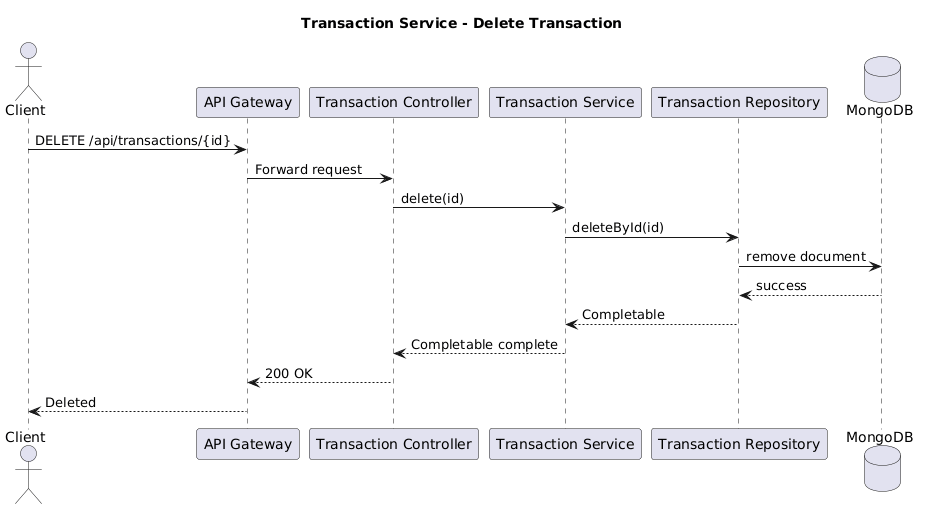

The diagram above was rendered by PlantUML. Its source (embedded in the PNG):
@startuml
title Transaction Service - Delete Transaction

actor Client
participant "API Gateway" as GW
participant "Transaction Controller" as TC
participant "Transaction Service" as TS
participant "Transaction Repository" as TR
database "MongoDB" as DB

Client -> GW : DELETE /api/transactions/{id}

GW -> TC : Forward request

TC -> TS : delete(id)

TS -> TR : deleteById(id)
TR -> DB : remove document

DB --> TR : success
TR --> TS : Completable

TS --> TC : Completable complete
TC --> GW : 200 OK
GW --> Client : Deleted
@enduml